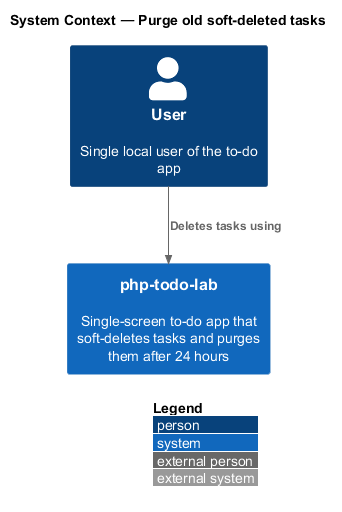

The diagram above was rendered by PlantUML. Its source (embedded in the PNG):
@startuml
!include <C4/C4_Context>
LAYOUT_WITH_LEGEND()
title System Context — Purge old soft-deleted tasks

Person(user, "User", "Single local user of the to-do app")
System(app, "php-todo-lab", "Single-screen to-do app that soft-deletes tasks and purges them after 24 hours")

Rel(user, app, "Deletes tasks using")
@enduml